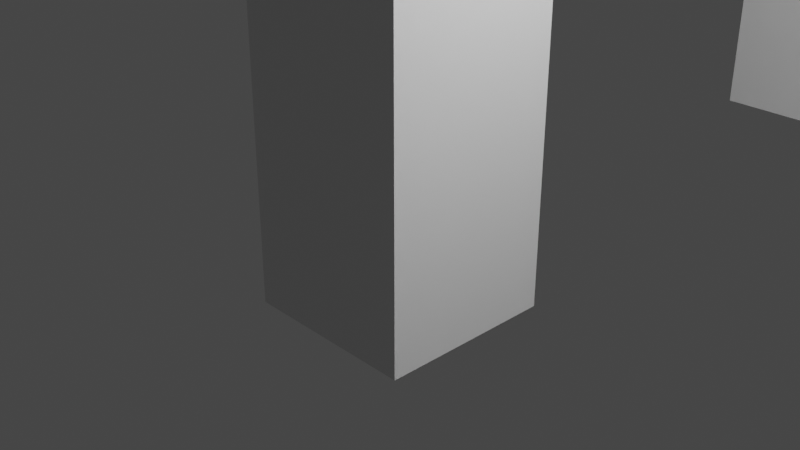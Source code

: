 # Source: Chair.blend  (saved by Blender 3.2.14; exported with 4.5.12 LTS)
import bpy
from mathutils import Matrix  # noqa: F401  (used for matrix-valued properties, if any)

bpy.ops.wm.read_factory_settings(use_empty=True)
scene = bpy.context.scene
scene.name = 'Scene'

# ---- collections
col_collection = bpy.data.collections.new('Collection'); scene.collection.children.link(col_collection)

# ---- materials (node trees are filled in below, after node groups)
mat_material = bpy.data.materials.new('Material')
mat_material.alpha_threshold = 0.0
mat_material.use_transparent_shadow = False
mat_material.line_color = (0.0, 0.0, 0.0, 1.0)

# ---- material node trees
mat_material.use_nodes = True; mat_material.node_tree.nodes.clear()
_N = mat_material.node_tree.nodes; _L = mat_material.node_tree.links
n0 = _N.new('ShaderNodeOutputMaterial'); n0.name = 'Material Output'; n0.location = (300, 300)
n1 = _N.new('ShaderNodeBsdfPrincipled'); n1.name = 'Principled BSDF'; n1.location = (10, 300)
n1.distribution = 'GGX'
n1.subsurface_method = 'RANDOM_WALK_SKIN'
n1.inputs[2].default_value = 0.4
n1.inputs[3].default_value = 1.45
n1.inputs[27].default_value = (0.0, 0.0, 0.0, 1.0)
n1.inputs[28].default_value = 1.0
_L.new(n1.outputs[0], n0.inputs[0])
n0.is_active_output = True

# ---- world
world_world = bpy.data.worlds.new('World'); scene.world = world_world
world_world.use_nodes = True; world_world.node_tree.nodes.clear()
_N = world_world.node_tree.nodes; _L = world_world.node_tree.links
n0 = _N.new('ShaderNodeOutputWorld'); n0.name = 'World Output'; n0.location = (300, 300)
n1 = _N.new('ShaderNodeBackground'); n1.name = 'Background'; n1.location = (10, 300)
n1.inputs[0].default_value = (0.05088, 0.05088, 0.05088, 1.0)
_L.new(n1.outputs[0], n0.inputs[0])
n0.is_active_output = True
world_world.color = (0.05088, 0.05088, 0.05088)
world_world.use_sun_shadow = False
world_world.sun_shadow_jitter_overblur = 0.0

# ---- cameras
cam_camera = bpy.data.cameras.new('Camera')
cam_camera.clip_end = 100.0
cam_camera.ortho_scale = 7.314

# ---- lights
light_light = bpy.data.lights.new('Light', 'POINT')
light_light.transmission_factor = 0.0
light_light.energy = 1000.0
light_light.shadow_soft_size = 0.1
light_light.shadow_maximum_resolution = 0.006
light_light.use_absolute_resolution = True

# ---- meshes
me_cube = bpy.data.meshes.new('Cube')
me_cube.from_pydata([(1.0, 1.0, 8.963), (1.0, 1.0, -1.0), (1.0, -1.0, 8.963), (1.0, -1.0, -1.0), (-1.0, 1.0, 8.963), (-1.0, 1.0, -1.0), (-1.0, -1.0, 8.963), (-1.0, -1.0, -1.0)], [], [(0, 4, 6, 2), (3, 2, 6, 7), (7, 6, 4, 5), (5, 1, 3, 7), (1, 0, 2, 3), (5, 4, 0, 1)])
_uv = me_cube.uv_layers.new(name='UVMap')
_uv.uv.foreach_set('vector', [0.625, 0.5, 0.875, 0.5, 0.875, 0.75, 0.625, 0.75, 0.375, 0.75, 0.625, 0.75, 0.625, 1.0, 0.375, 1.0, 0.375, 0.0, 0.625, 0.0, 0.625, 0.25, 0.375, 0.25, 0.125, 0.5, 0.375, 0.5, 0.375, 0.75, 0.125, 0.75, 0.375, 0.5, 0.625, 0.5, 0.625, 0.75, 0.375, 0.75, 0.375, 0.25, 0.625, 0.25, 0.625, 0.5, 0.375, 0.5])
me_cube.materials.append(mat_material)
me_cube.use_mirror_vertex_groups = False
me_cube.update()
me_cube_001 = bpy.data.meshes.new('Cube.001')
me_cube_001.from_pydata([(1.0, 1.0, 8.963), (1.0, 1.0, -1.0), (1.0, -1.0, 8.963), (1.0, -1.0, -1.0), (-1.0, 1.0, 8.963), (-1.0, 1.0, -1.0), (-1.0, -1.0, 8.963), (-1.0, -1.0, -1.0)], [], [(0, 4, 6, 2), (3, 2, 6, 7), (7, 6, 4, 5), (5, 1, 3, 7), (1, 0, 2, 3), (5, 4, 0, 1)])
_uv = me_cube_001.uv_layers.new(name='UVMap')
_uv.uv.foreach_set('vector', [0.625, 0.5, 0.875, 0.5, 0.875, 0.75, 0.625, 0.75, 0.375, 0.75, 0.625, 0.75, 0.625, 1.0, 0.375, 1.0, 0.375, 0.0, 0.625, 0.0, 0.625, 0.25, 0.375, 0.25, 0.125, 0.5, 0.375, 0.5, 0.375, 0.75, 0.125, 0.75, 0.375, 0.5, 0.625, 0.5, 0.625, 0.75, 0.375, 0.75, 0.375, 0.25, 0.625, 0.25, 0.625, 0.5, 0.375, 0.5])
me_cube_001.materials.append(mat_material)
me_cube_001.use_mirror_vertex_groups = False
me_cube_001.update()
me_cube_002 = bpy.data.meshes.new('Cube.002')
me_cube_002.from_pydata([(1.0, 1.0, 8.963), (1.0, 1.0, -1.0), (1.0, -1.0, 8.963), (1.0, -1.0, -1.0), (-1.0, 1.0, 8.963), (-1.0, 1.0, -1.0), (-1.0, -1.0, 8.963), (-1.0, -1.0, -1.0)], [], [(0, 4, 6, 2), (3, 2, 6, 7), (7, 6, 4, 5), (5, 1, 3, 7), (1, 0, 2, 3), (5, 4, 0, 1)])
_uv = me_cube_002.uv_layers.new(name='UVMap')
_uv.uv.foreach_set('vector', [0.625, 0.5, 0.875, 0.5, 0.875, 0.75, 0.625, 0.75, 0.375, 0.75, 0.625, 0.75, 0.625, 1.0, 0.375, 1.0, 0.375, 0.0, 0.625, 0.0, 0.625, 0.25, 0.375, 0.25, 0.125, 0.5, 0.375, 0.5, 0.375, 0.75, 0.125, 0.75, 0.375, 0.5, 0.625, 0.5, 0.625, 0.75, 0.375, 0.75, 0.375, 0.25, 0.625, 0.25, 0.625, 0.5, 0.375, 0.5])
me_cube_002.materials.append(mat_material)
me_cube_002.use_mirror_vertex_groups = False
me_cube_002.update()
me_cube_003 = bpy.data.meshes.new('Cube.003')
me_cube_003.from_pydata([(1.0, 1.0, 8.963), (1.0, 1.0, -1.0), (1.0, -1.0, 8.963), (1.0, -1.0, -1.0), (-1.0, 1.0, 8.963), (-1.0, 1.0, -1.0), (-1.0, -1.0, 8.963), (-1.0, -1.0, -1.0)], [], [(0, 4, 6, 2), (3, 2, 6, 7), (7, 6, 4, 5), (5, 1, 3, 7), (1, 0, 2, 3), (5, 4, 0, 1)])
_uv = me_cube_003.uv_layers.new(name='UVMap')
_uv.uv.foreach_set('vector', [0.625, 0.5, 0.875, 0.5, 0.875, 0.75, 0.625, 0.75, 0.375, 0.75, 0.625, 0.75, 0.625, 1.0, 0.375, 1.0, 0.375, 0.0, 0.625, 0.0, 0.625, 0.25, 0.375, 0.25, 0.125, 0.5, 0.375, 0.5, 0.375, 0.75, 0.125, 0.75, 0.375, 0.5, 0.625, 0.5, 0.625, 0.75, 0.375, 0.75, 0.375, 0.25, 0.625, 0.25, 0.625, 0.5, 0.375, 0.5])
me_cube_003.materials.append(mat_material)
me_cube_003.use_mirror_vertex_groups = False
me_cube_003.update()
me_cube_004 = bpy.data.meshes.new('Cube.004')
me_cube_004.from_pydata([(-1.0, -1.0, -1.0), (-1.0, -1.0, 1.0), (-1.0, 9.994, -1.0), (-1.0, 9.994, 1.0), (10.07, -1.0, -1.0), (10.07, -1.0, 1.0), (10.07, 9.997, -1.0), (10.07, 9.997, 1.0)], [], [(0, 1, 3, 2), (2, 3, 7, 6), (6, 7, 5, 4), (4, 5, 1, 0), (2, 6, 4, 0), (7, 3, 1, 5)])
_uv = me_cube_004.uv_layers.new(name='UVMap')
_uv.uv.foreach_set('vector', [0.375, 0.0, 0.625, 0.0, 0.625, 0.25, 0.375, 0.25, 0.375, 0.25, 0.625, 0.25, 0.625, 0.5, 0.375, 0.5, 0.375, 0.5, 0.625, 0.5, 0.625, 0.75, 0.375, 0.75, 0.375, 0.75, 0.625, 0.75, 0.625, 1.0, 0.375, 1.0, 0.125, 0.5, 0.375, 0.5, 0.375, 0.75, 0.125, 0.75, 0.625, 0.5, 0.875, 0.5, 0.875, 0.75, 0.625, 0.75])
me_cube_004.update()
me_cube_005 = bpy.data.meshes.new('Cube.005')
me_cube_005.from_pydata([(-1.0, -1.0, -1.0), (-1.0, -1.0, 9.455), (-1.0, 1.0, -1.0), (-1.0, 1.0, 9.455), (10.07, -1.0, -1.0), (10.07, -1.0, 9.455), (10.07, 1.0, -1.0), (10.07, 1.0, 9.455)], [], [(0, 1, 3, 2), (2, 3, 7, 6), (6, 7, 5, 4), (4, 5, 1, 0), (2, 6, 4, 0), (7, 3, 1, 5)])
_uv = me_cube_005.uv_layers.new(name='UVMap')
_uv.uv.foreach_set('vector', [0.375, 0.0, 0.625, 0.0, 0.625, 0.25, 0.375, 0.25, 0.375, 0.25, 0.625, 0.25, 0.625, 0.5, 0.375, 0.5, 0.375, 0.5, 0.625, 0.5, 0.625, 0.75, 0.375, 0.75, 0.375, 0.75, 0.625, 0.75, 0.625, 1.0, 0.375, 1.0, 0.125, 0.5, 0.375, 0.5, 0.375, 0.75, 0.125, 0.75, 0.625, 0.5, 0.875, 0.5, 0.875, 0.75, 0.625, 0.75])
me_cube_005.update()

# ---- objects
ob_cube = bpy.data.objects.new('Cube', me_cube)
ob_light = bpy.data.objects.new('Light', light_light)
ob_camera = bpy.data.objects.new('Camera', cam_camera)
ob_cube_001 = bpy.data.objects.new('Cube.001', me_cube_001)
ob_cube_002 = bpy.data.objects.new('Cube.002', me_cube_002)
ob_cube_003 = bpy.data.objects.new('Cube.003', me_cube_003)
ob_cube_004 = bpy.data.objects.new('Cube.004', me_cube_004)
ob_cube_005 = bpy.data.objects.new('Cube.005', me_cube_005)

# ---- transforms, parenting, visibility, modifiers, constraints
ob_cube.location = (0.0, 0.0, 0.0)
ob_cube.lock_rotations_4d = False
ob_cube.empty_display_type = 'ARROWS'
ob_cube.lineart.crease_threshold = 0.0
ob_light.location = (4.076, 1.005, 5.904)
ob_light.rotation_euler = (0.6503, 0.05522, 1.866)
ob_light.lock_rotations_4d = False
ob_light.empty_display_type = 'ARROWS'
ob_light.color = (0.0, 0.0, 0.0, 0.0)
ob_light.lineart.crease_threshold = 0.0
ob_camera.location = (7.359, -6.926, 4.958)
ob_camera.rotation_euler = (1.109, 0.0, 0.8149)
ob_camera.lock_rotations_4d = False
ob_camera.empty_display_type = 'ARROWS'
ob_camera.color = (0.0, 0.0, 0.0, 0.0)
ob_camera.display_type = 'WIRE'
ob_camera.lineart.crease_threshold = 0.0
ob_cube_001.location = (0.0, 8.995, 0.0)
ob_cube_001.lock_rotations_4d = False
ob_cube_001.empty_display_type = 'ARROWS'
ob_cube_001.lineart.crease_threshold = 0.0
ob_cube_002.location = (9.069, 8.995, 0.0)
ob_cube_002.lock_rotations_4d = False
ob_cube_002.empty_display_type = 'ARROWS'
ob_cube_002.lineart.crease_threshold = 0.0
ob_cube_003.location = (9.069, 0.0, 0.0)
ob_cube_003.lock_rotations_4d = False
ob_cube_003.empty_display_type = 'ARROWS'
ob_cube_003.lineart.crease_threshold = 0.0
ob_cube_004.location = (0.0, 0.0, 9.963)
ob_cube_005.location = (0.0, 0.0, 11.96)

# ---- collection membership
col_collection.objects.link(ob_cube)
col_collection.objects.link(ob_light)
col_collection.objects.link(ob_camera)
col_collection.objects.link(ob_cube_001)
col_collection.objects.link(ob_cube_002)
col_collection.objects.link(ob_cube_003)
col_collection.objects.link(ob_cube_004)
col_collection.objects.link(ob_cube_005)

# ---- scene / render settings (as saved in the file)
scene.camera = ob_camera
scene.frame_start = 1; scene.frame_end = 250; scene.frame_set(1)
scene.render.engine = 'BLENDER_EEVEE_NEXT'
scene.cycles.sampling_pattern = 'TABULATED_SOBOL'
scene.cycles.use_light_tree = False
scene.view_settings.view_transform = 'Filmic'
bpy.context.view_layer.update()
